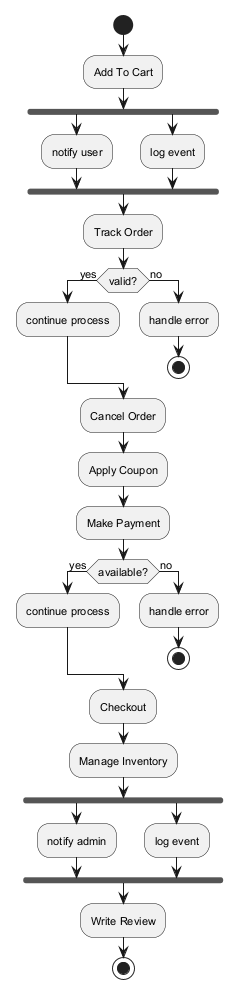

The diagram above was rendered by PlantUML. Its source (embedded in the PNG):
@startuml
skinparam backgroundColor #FFFFFF
skinparam classBackgroundColor #F1F8E9
skinparam classBorderColor #33691E
skinparam defaultFontSize 11
start
:Add To Cart;
fork
:notify user;
fork again
:log event;
end fork
:Track Order;
if (valid?) then (yes)
:continue process;
else (no)
:handle error;
stop
endif
:Cancel Order;
:Apply Coupon;
:Make Payment;
if (available?) then (yes)
:continue process;
else (no)
:handle error;
stop
endif
:Checkout;
:Manage Inventory;
fork
:notify admin;
fork again
:log event;
end fork
:Write Review;
stop
@enduml